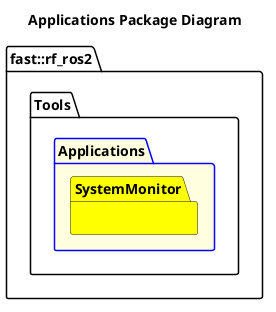

The diagram above was rendered by PlantUML. Its source (embedded in the PNG):
@startuml
title Applications Package Diagram

namespace fast::rf_ros2 {
    namespace Tools {
        package Applications #LightYellow;line:blue {
            namespace SystemMonitor #Yellow {

            }
        }
    }
}
@enduml